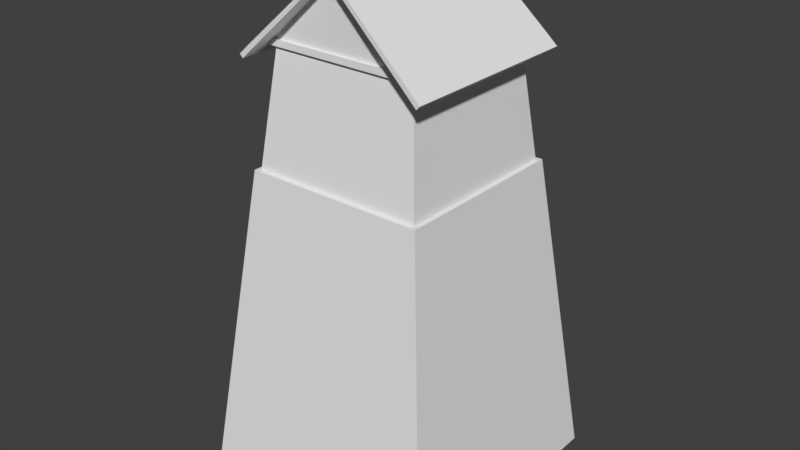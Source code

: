 # Source: base.blend  (saved by Blender 2.78.0; exported with 4.5.12 LTS)
import bpy
from mathutils import Matrix  # noqa: F401  (used for matrix-valued properties, if any)

bpy.ops.wm.read_factory_settings(use_empty=True)
scene = bpy.context.scene
scene.name = 'Scene'

# ---- collections
col_collection_1 = bpy.data.collections.new('Collection 1'); scene.collection.children.link(col_collection_1)

# ---- world
world_world = bpy.data.worlds.new('World'); scene.world = world_world
world_world.color = (0.05088, 0.05088, 0.05088)
world_world.use_sun_shadow = False
world_world.sun_shadow_jitter_overblur = 0.0
world_world.cycles.sampling_method = 'MANUAL'

# ---- meshes
me_cube_003 = bpy.data.meshes.new('Cube.003')
me_cube_003.from_pydata([(0.0, 0.0, 0.1386), (0.03088, 0.0, 0.1321), (0.04873, 0.0, 0.1136), (0.06095, 0.0, 0.08588), (0.0, 0.9426, 0.1386), (0.03088, 0.9426, 0.1321), (0.04873, 0.9426, 0.1136), (0.06095, 0.9426, 0.08588), (0.0, 0.941, 0.09308)], [], [(4, 5, 1, 0), (5, 6, 2, 1), (6, 7, 3, 2), (4, 8, 5), (5, 8, 6), (6, 8, 7)])
me_cube_003.use_remesh_preserve_volume = False
me_cube_003.use_remesh_preserve_attributes = False
me_cube_003.use_mirror_vertex_groups = False
me_cube_003.update()
me_cube_002 = bpy.data.meshes.new('Cube.002')
me_cube_002.from_pydata([(0.0, 0.6796, 0.1389), (1.034, 0.72, -0.7848), (0.9141, 0.9933, -0.6739), (1.034, 0.0, -0.7848), (0.0, 0.9438, 0.1389), (0.9141, 0.0, -0.6739), (0.8799, 0.5634, -0.6438), (0.0, 0.5634, -0.6438), (0.8799, 0.5047, -0.6464), (0.0, 0.5047, -0.6464), (0.0, 0.5667, -0.7083), (0.8799, 0.5667, -0.7083), (0.0, 0.508, -0.7109), (0.8799, 0.508, -0.7109), (0.9141, 0.7152, -0.6739), (0.0, 0.0, 0.1389), (1.034, 1.0, -0.7848), (0.8799, 0.808, -0.6438), (0.0, 0.808, -0.6438), (0.8799, 0.7494, -0.6464), (0.0, 0.7494, -0.6464), (0.0, 0.8113, -0.7083), (0.8799, 0.8113, -0.7083), (0.0, 0.7527, -0.7109), (0.8799, 0.7527, -0.7109), (0.7902, 0.7268, -0.7044), (0.0, 0.7268, -0.7044), (0.0, 0.7268, 0.1076), (0.7902, 0.7268, -0.6145), (0.8799, 0.3467, -0.6438), (0.0, 0.3467, -0.6438), (0.8799, 0.288, -0.6464), (0.0, 0.288, -0.6464), (0.0, 0.35, -0.7083), (0.8799, 0.35, -0.7083), (0.0, 0.2913, -0.7109), (0.8799, 0.2913, -0.7109), (0.8799, 0.1383, -0.6438), (0.0, 0.1383, -0.6438), (0.8799, 0.07959, -0.6464), (0.0, 0.07959, -0.6464), (0.0, 0.1416, -0.7083), (0.8799, 0.1416, -0.7083), (0.0, 0.08288, -0.7109), (0.8799, 0.08288, -0.7109)], [], [(2, 4, 0, 14), (1, 14, 5, 3), (14, 0, 15, 5), (16, 2, 14, 1), (11, 6, 8, 13), (9, 8, 6, 7), (12, 10, 11, 13), (13, 8, 9, 12), (10, 7, 6, 11), (20, 19, 17, 18), (23, 21, 22, 24), (24, 19, 20, 23), (21, 18, 17, 22), (26, 25, 28, 27), (32, 31, 29, 30), (35, 33, 34, 36), (36, 31, 32, 35), (33, 30, 29, 34), (40, 39, 37, 38), (43, 41, 42, 44), (44, 39, 40, 43), (41, 38, 37, 42)])
me_cube_002.use_remesh_preserve_volume = False
me_cube_002.use_remesh_preserve_attributes = False
me_cube_002.use_mirror_vertex_groups = False
me_cube_002.update()
me_plane = bpy.data.meshes.new('Plane')
me_plane.from_pydata([(1.0, -1.0, 0.0), (1.0, 1.0, 0.0), (0.6766, -0.6766, 2.469), (0.0, 0.6766, 2.469), (0.0, -1.0, 0.0), (0.0, 1.0, 0.0), (0.0, -0.6766, 2.469), (0.6766, 0.6766, 2.469), (0.7095, -0.7095, 2.469), (0.0, -0.7095, 2.469), (0.0, 0.7095, 2.469), (0.7095, 0.7095, 2.469), (0.0, -0.5652, 3.36), (0.0, 0.5652, 3.36), (0.5778, -0.5652, 3.36), (0.5778, 0.5652, 3.36)], [], [(4, 5, 1, 0), (1, 11, 8, 0), (6, 2, 14, 12), (5, 10, 11, 1), (0, 8, 9, 4), (2, 6, 9, 8), (3, 7, 11, 10), (7, 2, 8, 11), (7, 3, 13, 15), (2, 7, 15, 14), (7, 2, 6, 3)])
me_plane.use_remesh_preserve_volume = False
me_plane.use_remesh_preserve_attributes = False
me_plane.use_mirror_vertex_groups = False
me_plane.update()

# ---- objects
ob_roof_001 = bpy.data.objects.new('Roof.001', me_cube_003)
ob_roof = bpy.data.objects.new('Roof', me_cube_002)
ob_building = bpy.data.objects.new('Building', me_plane)

# ---- transforms, parenting, visibility, modifiers, constraints
ob_roof_001.location = (0.0, 0.0, 30.97)
ob_roof_001.scale = (5.85, 5.85, 5.85)
ob_roof_001.lineart.crease_threshold = 0.0
_vg = ob_roof_001.vertex_groups.new(name='First')
_vg = ob_roof_001.vertex_groups.new(name='Roof')
_vg = ob_roof_001.vertex_groups.new(name='Sparren')
_m = ob_roof_001.modifiers.new('Mirror', 'MIRROR')
_m.use_axis = (True, True, False)
_m.use_clip = True
_m = ob_roof_001.modifiers.new('Solidify', 'SOLIDIFY')
_m.thickness = 0.025
_m.nonmanifold_thickness_mode = 'FIXED'
_m.nonmanifold_merge_threshold = 0.0003
ob_roof.location = (0.0, 0.0, 30.97)
ob_roof.scale = (5.85, 5.85, 5.85)
ob_roof.lineart.crease_threshold = 0.0
_vg = ob_roof.vertex_groups.new(name='Roof')
_vg = ob_roof.vertex_groups.new(name='Sparren')
_vg = ob_roof.vertex_groups.new(name='AussenMauern')
_m = ob_roof.modifiers.new('Mirror', 'MIRROR')
_m.use_axis = (True, True, False)
_m.use_clip = True
_m = ob_roof.modifiers.new('Solidify', 'SOLIDIFY')
_m.thickness = 0.05
_m.nonmanifold_thickness_mode = 'FIXED'
_m.nonmanifold_merge_threshold = 0.0003
ob_building.location = (0.0, 0.0, 0.0)
ob_building.scale = (8.0, 8.0, 8.0)
ob_building.lineart.crease_threshold = 0.0
_m = ob_building.modifiers.new('Mirror', 'MIRROR')
_m.use_clip = True
_m = ob_building.modifiers.new('Solidify', 'SOLIDIFY')
_m.thickness = 0.05
_m.nonmanifold_thickness_mode = 'FIXED'
_m.nonmanifold_merge_threshold = 0.0003

# ---- collection membership
col_collection_1.objects.link(ob_roof_001)
col_collection_1.objects.link(ob_roof)
col_collection_1.objects.link(ob_building)

# ---- scene / render settings (as saved in the file)
scene.frame_start = 1; scene.frame_end = 250; scene.frame_set(1)
scene.render.engine = 'CYCLES'
scene.render.resolution_percentage = 50
scene.render.dither_intensity = 0.0
scene.cycles.use_denoising = False
scene.cycles.samples = 128
scene.cycles.sampling_pattern = 'TABULATED_SOBOL'
scene.cycles.light_sampling_threshold = 0.0
scene.cycles.use_adaptive_sampling = False
scene.cycles.use_light_tree = False
scene.cycles.blur_glossy = 0.0
scene.cycles.sample_clamp_indirect = 0.0
scene.view_settings.view_transform = 'Standard'
bpy.context.view_layer.update()

# ---- added for rendering (the .blend has no active camera and no usable light): camera, sun
cam_auto = bpy.data.cameras.new('AutoCamera')
cam_auto.lens = 50.0
cam_auto.sensor_width = 36.0
cam_auto.clip_end = 1000.0
ob_auto_camera = bpy.data.objects.new('AutoCamera', cam_auto)
scene.collection.objects.link(ob_auto_camera)
ob_auto_camera.location = (36.206, -43.4472, 44.9283)
ob_auto_camera.rotation_euler = (1.09748, -7.21219e-08, 0.694738)
scene.camera = ob_auto_camera
light_auto_sun = bpy.data.lights.new('AutoSun', 'SUN')
light_auto_sun.energy = 3.0
light_auto_sun.angle = 0.0523599
ob_auto_sun = bpy.data.objects.new('AutoSun', light_auto_sun)
scene.collection.objects.link(ob_auto_sun)
ob_auto_sun.rotation_euler = (0.872665, 0.174533, 0.523599)
bpy.context.view_layer.update()
